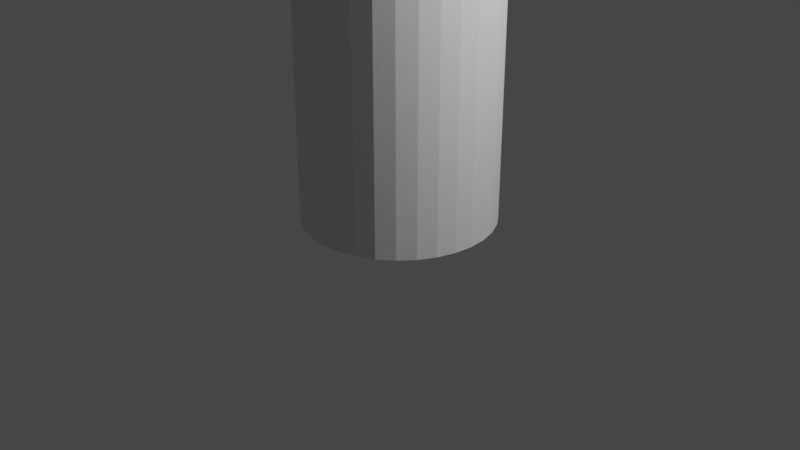 # Source: Vial.blend  (saved by Blender 3.0.42; exported with 4.5.12 LTS)
import bpy
from mathutils import Matrix  # noqa: F401  (used for matrix-valued properties, if any)

bpy.ops.wm.read_factory_settings(use_empty=True)
scene = bpy.context.scene
scene.name = 'Scene'

# ---- collections
col_collection = bpy.data.collections.new('Collection'); scene.collection.children.link(col_collection)

# ---- world
world_world = bpy.data.worlds.new('World'); scene.world = world_world
world_world.use_nodes = True; world_world.node_tree.nodes.clear()
_N = world_world.node_tree.nodes; _L = world_world.node_tree.links
n0 = _N.new('ShaderNodeOutputWorld'); n0.name = 'World Output'; n0.location = (300, 300)
n1 = _N.new('ShaderNodeBackground'); n1.name = 'Background'; n1.location = (10, 300)
n1.inputs[0].default_value = (0.05088, 0.05088, 0.05088, 1.0)
_L.new(n1.outputs[0], n0.inputs[0])
n0.is_active_output = True
world_world.color = (0.05088, 0.05088, 0.05088)
world_world.use_sun_shadow = False
world_world.sun_shadow_jitter_overblur = 0.0

# ---- cameras
cam_camera = bpy.data.cameras.new('Camera')
cam_camera.clip_end = 100.0
cam_camera.ortho_scale = 7.314

# ---- lights
light_light = bpy.data.lights.new('Light', 'POINT')
light_light.transmission_factor = 0.0
light_light.energy = 1000.0
light_light.shadow_soft_size = 0.1
light_light.shadow_maximum_resolution = 0.006
light_light.use_absolute_resolution = True

# ---- meshes
me_cylinder = bpy.data.meshes.new('Cylinder')
me_cylinder.from_pydata([(0.0, 1.0, -1.0), (-1.397e-09, 1.1, 7.0), (0.1951, 0.9808, -1.0), (0.3827, 0.9239, -1.0), (0.5556, 0.8315, -1.0), (0.6111, 0.9146, 7.0), (0.7071, 0.7071, -1.0), (0.8315, 0.5556, -1.0), (0.9146, 0.6111, 7.0), (0.9239, 0.3827, -1.0), (1.016, 0.421, 7.0), (0.9808, 0.1951, -1.0), (1.079, 0.2146, 7.0), (1.0, -4.371e-08, -1.0), (1.1, -4.622e-08, 7.0), (0.9808, -0.1951, -1.0), (0.9239, -0.3827, -1.0), (0.8315, -0.5556, -1.0), (0.7071, -0.7071, -1.0), (0.5556, -0.8315, -1.0), (0.3827, -0.9239, -1.0), (0.1951, -0.9808, -1.0), (-8.742e-08, -1.0, -1.0), (-9.756e-08, -1.1, 7.0), (-0.1951, -0.9808, -1.0), (-0.2146, -1.079, 7.0), (-0.3827, -0.9239, -1.0), (-0.5556, -0.8315, -1.0), (-0.7071, -0.7071, -1.0), (-0.7778, -0.7778, 7.0), (-0.8315, -0.5556, -1.0), (-0.9239, -0.3827, -1.0), (-0.9808, -0.1951, -1.0), (-1.0, 1.192e-08, -1.0), (-1.1, 1.498e-08, 7.0), (-0.9808, 0.1951, -1.0), (-0.9239, 0.3827, -1.0), (-1.016, 0.421, 7.0), (-0.8315, 0.5556, -1.0), (-0.9146, 0.6111, 7.0), (-0.7071, 0.7071, -1.0), (-0.5556, 0.8315, -1.0), (-0.3827, 0.9239, -1.0), (-0.1951, 0.9808, -1.0), (-0.2146, 1.079, 7.0), (0.0, 1.0, 6.682), (0.1951, 0.9808, 6.682), (0.3827, 0.9239, 6.682), (0.5556, 0.8315, 6.682), (0.7071, 0.7071, 6.682), (0.8315, 0.5556, 6.682), (0.9239, 0.3827, 6.682), (0.9808, 0.1951, 6.682), (1.0, -4.371e-08, 6.682), (0.9808, -0.1951, 6.682), (0.9239, -0.3827, 6.682), (0.8315, -0.5556, 6.682), (0.7071, -0.7071, 6.682), (0.5556, -0.8315, 6.682), (0.3827, -0.9239, 6.682), (0.1951, -0.9808, 6.682), (-8.742e-08, -1.0, 6.682), (-0.1951, -0.9808, 6.682), (-0.3827, -0.9239, 6.682), (-0.5556, -0.8315, 6.682), (-0.7071, -0.7071, 6.682), (-0.8315, -0.5556, 6.682), (-0.9239, -0.3827, 6.682), (-0.9808, -0.1951, 6.682), (-1.0, 1.192e-08, 6.682), (-0.9808, 0.1951, 6.682), (-0.9239, 0.3827, 6.682), (-0.8315, 0.5556, 6.682), (-0.7071, 0.7071, 6.682), (-0.5556, 0.8315, 6.682), (-0.3827, 0.9239, 6.682), (-0.1951, 0.9808, 6.682), (0.0, 0.9, -0.9), (0.1756, 0.8827, -0.9), (0.2146, 1.079, 7.0), (0.3444, 0.8315, -0.9), (0.421, 1.016, 7.0), (0.5, 0.7483, -0.9), (0.6364, 0.6364, -0.9), (0.7778, 0.7778, 7.0), (0.7483, 0.5, -0.9), (0.8315, 0.3444, -0.9), (0.8827, 0.1756, -0.9), (0.9, -4.176e-08, -0.9), (0.8827, -0.1756, -0.9), (1.079, -0.2146, 7.0), (0.8315, -0.3444, -0.9), (1.016, -0.421, 7.0), (0.7483, -0.5, -0.9), (0.9146, -0.6111, 7.0), (0.6364, -0.6364, -0.9), (0.7778, -0.7778, 7.0), (0.5, -0.7483, -0.9), (0.6111, -0.9146, 7.0), (0.3444, -0.8315, -0.9), (0.421, -1.016, 7.0), (0.1756, -0.8827, -0.9), (0.2146, -1.079, 7.0), (-7.868e-08, -0.9, -0.9), (-0.1756, -0.8827, -0.9), (-0.3444, -0.8315, -0.9), (-0.421, -1.016, 7.0), (-0.5, -0.7483, -0.9), (-0.6111, -0.9146, 7.0), (-0.6364, -0.6364, -0.9), (-0.7483, -0.5, -0.9), (-0.9146, -0.6111, 7.0), (-0.8315, -0.3444, -0.9), (-1.016, -0.421, 7.0), (-0.8827, -0.1756, -0.9), (-1.079, -0.2146, 7.0), (-0.9, 8.311e-09, -0.9), (-0.8827, 0.1756, -0.9), (-1.079, 0.2146, 7.0), (-0.8315, 0.3444, -0.9), (-0.7483, 0.5, -0.9), (-0.6364, 0.6364, -0.9), (-0.7778, 0.7778, 7.0), (-0.5, 0.7483, -0.9), (-0.6111, 0.9146, 7.0), (-0.3444, 0.8315, -0.9), (-0.421, 1.016, 7.0), (-0.1756, 0.8827, -0.9), (0.0, 0.9, 6.682), (0.1756, 0.8827, 6.682), (0.3444, 0.8315, 6.682), (0.5, 0.7483, 6.682), (0.6364, 0.6364, 6.682), (0.7483, 0.5, 6.682), (0.8315, 0.3444, 6.682), (0.8827, 0.1756, 6.682), (0.9, -4.176e-08, 6.682), (0.8827, -0.1756, 6.682), (0.8315, -0.3444, 6.682), (0.7483, -0.5, 6.682), (0.6364, -0.6364, 6.682), (0.5, -0.7483, 6.682), (0.3444, -0.8315, 6.682), (0.1756, -0.8827, 6.682), (-7.868e-08, -0.9, 6.682), (-0.1756, -0.8827, 6.682), (-0.3444, -0.8315, 6.682), (-0.5, -0.7483, 6.682), (-0.6364, -0.6364, 6.682), (-0.7483, -0.5, 6.682), (-0.8315, -0.3444, 6.682), (-0.8827, -0.1756, 6.682), (-0.9, 8.311e-09, 6.682), (-0.8827, 0.1756, 6.682), (-0.8315, 0.3444, 6.682), (-0.7483, 0.5, 6.682), (-0.6364, 0.6364, 6.682), (-0.5, 0.7483, 6.682), (-0.3444, 0.8315, 6.682), (-0.1756, 0.8827, 6.682), (0.0, 0.9, -0.9), (0.1756, 0.8827, -0.9), (0.3444, 0.8315, -0.9), (0.5, 0.7483, -0.9), (0.6364, 0.6364, -0.9), (0.7483, 0.5, -0.9), (0.8315, 0.3444, -0.9), (0.8827, 0.1756, -0.9), (0.9, -4.176e-08, -0.9), (0.8827, -0.1756, -0.9), (0.8315, -0.3444, -0.9), (0.7483, -0.5, -0.9), (0.6364, -0.6364, -0.9), (0.5, -0.7483, -0.9), (0.3444, -0.8315, -0.9), (0.1756, -0.8827, -0.9), (-7.868e-08, -0.9, -0.9), (-0.1756, -0.8827, -0.9), (-0.3444, -0.8315, -0.9), (-0.5, -0.7483, -0.9), (-0.6364, -0.6364, -0.9), (-0.7483, -0.5, -0.9), (-0.8315, -0.3444, -0.9), (-0.8827, -0.1756, -0.9), (-0.9, 8.311e-09, -0.9), (-0.8827, 0.1756, -0.9), (-0.8315, 0.3444, -0.9), (-0.7483, 0.5, -0.9), (-0.6364, 0.6364, -0.9), (-0.5, 0.7483, -0.9), (-0.3444, 0.8315, -0.9), (-0.1756, 0.8827, -0.9)], [(169, 89), (91, 170), (190, 125), (127, 191), (179, 107), (109, 180), (77, 160), (110, 181), (93, 171), (112, 182), (95, 172), (78, 161), (114, 183), (97, 173), (80, 162), (116, 184), (99, 174), (82, 163), (117, 185), (83, 164), (119, 186), (101, 175), (85, 165), (120, 187), (103, 176), (86, 166), (121, 188), (104, 177), (87, 167), (123, 189), (105, 178), (88, 168)], [(45, 1, 79, 46), (46, 79, 81, 47), (47, 81, 5, 48), (48, 5, 84, 49), (49, 84, 8, 50), (50, 8, 10, 51), (51, 10, 12, 52), (52, 12, 14, 53), (53, 14, 90, 54), (54, 90, 92, 55), (55, 92, 94, 56), (56, 94, 96, 57), (57, 96, 98, 58), (58, 98, 100, 59), (59, 100, 102, 60), (60, 102, 23, 61), (61, 23, 25, 62), (62, 25, 106, 63), (63, 106, 108, 64), (64, 108, 29, 65), (65, 29, 111, 66), (66, 111, 113, 67), (67, 113, 115, 68), (68, 115, 34, 69), (69, 34, 118, 70), (70, 118, 37, 71), (71, 37, 39, 72), (72, 39, 122, 73), (73, 122, 124, 74), (74, 124, 126, 75), (75, 126, 44, 76), (76, 44, 1, 45), (0, 2, 3, 4, 6, 7, 9, 11, 13, 15, 16, 17, 18, 19, 20, 21, 22, 24, 26, 27, 28, 30, 31, 32, 33, 35, 36, 38, 40, 41, 42, 43), (43, 76, 45, 0), (42, 75, 76, 43), (41, 74, 75, 42), (40, 73, 74, 41), (38, 72, 73, 40), (36, 71, 72, 38), (35, 70, 71, 36), (33, 69, 70, 35), (32, 68, 69, 33), (31, 67, 68, 32), (30, 66, 67, 31), (28, 65, 66, 30), (27, 64, 65, 28), (26, 63, 64, 27), (24, 62, 63, 26), (22, 61, 62, 24), (21, 60, 61, 22), (20, 59, 60, 21), (19, 58, 59, 20), (18, 57, 58, 19), (17, 56, 57, 18), (16, 55, 56, 17), (15, 54, 55, 16), (13, 53, 54, 15), (11, 52, 53, 13), (9, 51, 52, 11), (7, 50, 51, 9), (6, 49, 50, 7), (4, 48, 49, 6), (3, 47, 48, 4), (2, 46, 47, 3), (0, 45, 46, 2), (128, 1, 79, 129), (129, 79, 81, 130), (130, 81, 5, 131), (131, 5, 84, 132), (132, 84, 8, 133), (133, 8, 10, 134), (134, 10, 12, 135), (135, 12, 14, 136), (136, 14, 90, 137), (137, 90, 92, 138), (138, 92, 94, 139), (139, 94, 96, 140), (140, 96, 98, 141), (141, 98, 100, 142), (142, 100, 102, 143), (143, 102, 23, 144), (144, 23, 25, 145), (145, 25, 106, 146), (146, 106, 108, 147), (147, 108, 29, 148), (148, 29, 111, 149), (149, 111, 113, 150), (150, 113, 115, 151), (151, 115, 34, 152), (152, 34, 118, 153), (153, 118, 37, 154), (154, 37, 39, 155), (155, 39, 122, 156), (156, 122, 124, 157), (157, 124, 126, 158), (158, 126, 44, 159), (159, 44, 1, 128), (77, 78, 80, 82, 83, 85, 86, 87, 88, 89, 91, 93, 95, 97, 99, 101, 103, 104, 105, 107, 109, 110, 112, 114, 116, 117, 119, 120, 121, 123, 125, 127), (127, 159, 128, 77), (125, 158, 159, 127), (123, 157, 158, 125), (121, 156, 157, 123), (120, 155, 156, 121), (119, 154, 155, 120), (117, 153, 154, 119), (116, 152, 153, 117), (114, 151, 152, 116), (112, 150, 151, 114), (110, 149, 150, 112), (109, 148, 149, 110), (107, 147, 148, 109), (105, 146, 147, 107), (104, 145, 146, 105), (103, 144, 145, 104), (101, 143, 144, 103), (99, 142, 143, 101), (97, 141, 142, 99), (95, 140, 141, 97), (93, 139, 140, 95), (91, 138, 139, 93), (89, 137, 138, 91), (88, 136, 137, 89), (87, 135, 136, 88), (86, 134, 135, 87), (85, 133, 134, 86), (83, 132, 133, 85), (82, 131, 132, 83), (80, 130, 131, 82), (78, 129, 130, 80), (77, 128, 129, 78)])
_uv = me_cylinder.uv_layers.new(name='UVMap')
_uv.uv.foreach_set('vector', [1.0, 0.9801, 1.0, 1.0, 0.9688, 1.0, 0.9688, 0.9801, 0.9688, 0.9801, 0.9688, 1.0, 0.9375, 1.0, 0.9375, 0.9801, 0.9375, 0.9801, 0.9375, 1.0, 0.9062, 1.0, 0.9062, 0.9801, 0.9062, 0.9801, 0.9062, 1.0, 0.875, 1.0, 0.875, 0.9801, 0.875, 0.9801, 0.875, 1.0, 0.8438, 1.0, 0.8438, 0.9801, 0.8438, 0.9801, 0.8438, 1.0, 0.8125, 1.0, 0.8125, 0.9801, 0.8125, 0.9801, 0.8125, 1.0, 0.7812, 1.0, 0.7812, 0.9801, 0.7812, 0.9801, 0.7812, 1.0, 0.75, 1.0, 0.75, 0.9801, 0.75, 0.9801, 0.75, 1.0, 0.7188, 1.0, 0.7188, 0.9801, 0.7188, 0.9801, 0.7188, 1.0, 0.6875, 1.0, 0.6875, 0.9801, 0.6875, 0.9801, 0.6875, 1.0, 0.6562, 1.0, 0.6562, 0.9801, 0.6562, 0.9801, 0.6562, 1.0, 0.625, 1.0, 0.625, 0.9801, 0.625, 0.9801, 0.625, 1.0, 0.5938, 1.0, 0.5938, 0.9801, 0.5938, 0.9801, 0.5938, 1.0, 0.5625, 1.0, 0.5625, 0.9801, 0.5625, 0.9801, 0.5625, 1.0, 0.5312, 1.0, 0.5312, 0.9801, 0.5312, 0.9801, 0.5312, 1.0, 0.5, 1.0, 0.5, 0.9801, 0.5, 0.9801, 0.5, 1.0, 0.4688, 1.0, 0.4688, 0.9801, 0.4688, 0.9801, 0.4688, 1.0, 0.4375, 1.0, 0.4375, 0.9801, 0.4375, 0.9801, 0.4375, 1.0, 0.4062, 1.0, 0.4062, 0.9801, 0.4062, 0.9801, 0.4062, 1.0, 0.375, 1.0, 0.375, 0.9801, 0.375, 0.9801, 0.375, 1.0, 0.3438, 1.0, 0.3438, 0.9801, 0.3438, 0.9801, 0.3438, 1.0, 0.3125, 1.0, 0.3125, 0.9801, 0.3125, 0.9801, 0.3125, 1.0, 0.2812, 1.0, 0.2812, 0.9801, 0.2812, 0.9801, 0.2812, 1.0, 0.25, 1.0, 0.25, 0.9801, 0.25, 0.9801, 0.25, 1.0, 0.2188, 1.0, 0.2188, 0.9801, 0.2188, 0.9801, 0.2188, 1.0, 0.1875, 1.0, 0.1875, 0.9801, 0.1875, 0.9801, 0.1875, 1.0, 0.1562, 1.0, 0.1562, 0.9801, 0.1562, 0.9801, 0.1562, 1.0, 0.125, 1.0, 0.125, 0.9801, 0.125, 0.9801, 0.125, 1.0, 0.09375, 1.0, 0.09375, 0.9801, 0.09375, 0.9801, 0.09375, 1.0, 0.0625, 1.0, 0.0625, 0.9801, 0.0625, 0.9801, 0.0625, 1.0, 0.03125, 1.0, 0.03125, 0.9801, 0.03125, 0.9801, 0.03125, 1.0, 0.0, 1.0, 0.0, 0.9801, 0.75, 0.49, 0.7968, 0.4854, 0.8418, 0.4717, 0.8833, 0.4496, 0.9197, 0.4197, 0.9496, 0.3833, 0.9717, 0.3418, 0.9854, 0.2968, 0.99, 0.25, 0.9854, 0.2032, 0.9717, 0.1582, 0.9496, 0.1167, 0.9197, 0.08029, 0.8833, 0.05045, 0.8418, 0.02827, 0.7968, 0.01461, 0.75, 0.01, 0.7032, 0.01461, 0.6582, 0.02827, 0.6167, 0.05045, 0.5803, 0.08029, 0.5504, 0.1167, 0.5283, 0.1582, 0.5146, 0.2032, 0.51, 0.25, 0.5146, 0.2968, 0.5283, 0.3418, 0.5504, 0.3833, 0.5803, 0.4197, 0.6167, 0.4496, 0.6582, 0.4717, 0.7032, 0.4854, 0.03125, 0.5, 0.03125, 0.9801, 0.0, 0.9801, 0.0, 0.5, 0.0625, 0.5, 0.0625, 0.9801, 0.03125, 0.9801, 0.03125, 0.5, 0.09375, 0.5, 0.09375, 0.9801, 0.0625, 0.9801, 0.0625, 0.5, 0.125, 0.5, 0.125, 0.9801, 0.09375, 0.9801, 0.09375, 0.5, 0.1562, 0.5, 0.1562, 0.9801, 0.125, 0.9801, 0.125, 0.5, 0.1875, 0.5, 0.1875, 0.9801, 0.1562, 0.9801, 0.1562, 0.5, 0.2188, 0.5, 0.2188, 0.9801, 0.1875, 0.9801, 0.1875, 0.5, 0.25, 0.5, 0.25, 0.9801, 0.2188, 0.9801, 0.2188, 0.5, 0.2812, 0.5, 0.2812, 0.9801, 0.25, 0.9801, 0.25, 0.5, 0.3125, 0.5, 0.3125, 0.9801, 0.2812, 0.9801, 0.2812, 0.5, 0.3438, 0.5, 0.3438, 0.9801, 0.3125, 0.9801, 0.3125, 0.5, 0.375, 0.5, 0.375, 0.9801, 0.3438, 0.9801, 0.3438, 0.5, 0.4062, 0.5, 0.4062, 0.9801, 0.375, 0.9801, 0.375, 0.5, 0.4375, 0.5, 0.4375, 0.9801, 0.4062, 0.9801, 0.4062, 0.5, 0.4688, 0.5, 0.4688, 0.9801, 0.4375, 0.9801, 0.4375, 0.5, 0.5, 0.5, 0.5, 0.9801, 0.4688, 0.9801, 0.4688, 0.5, 0.5312, 0.5, 0.5312, 0.9801, 0.5, 0.9801, 0.5, 0.5, 0.5625, 0.5, 0.5625, 0.9801, 0.5312, 0.9801, 0.5312, 0.5, 0.5938, 0.5, 0.5938, 0.9801, 0.5625, 0.9801, 0.5625, 0.5, 0.625, 0.5, 0.625, 0.9801, 0.5938, 0.9801, 0.5938, 0.5, 0.6562, 0.5, 0.6562, 0.9801, 0.625, 0.9801, 0.625, 0.5, 0.6875, 0.5, 0.6875, 0.9801, 0.6562, 0.9801, 0.6562, 0.5, 0.7188, 0.5, 0.7188, 0.9801, 0.6875, 0.9801, 0.6875, 0.5, 0.75, 0.5, 0.75, 0.9801, 0.7188, 0.9801, 0.7188, 0.5, 0.7812, 0.5, 0.7812, 0.9801, 0.75, 0.9801, 0.75, 0.5, 0.8125, 0.5, 0.8125, 0.9801, 0.7812, 0.9801, 0.7812, 0.5, 0.8438, 0.5, 0.8438, 0.9801, 0.8125, 0.9801, 0.8125, 0.5, 0.875, 0.5, 0.875, 0.9801, 0.8438, 0.9801, 0.8438, 0.5, 0.9062, 0.5, 0.9062, 0.9801, 0.875, 0.9801, 0.875, 0.5, 0.9375, 0.5, 0.9375, 0.9801, 0.9062, 0.9801, 0.9062, 0.5, 0.9688, 0.5, 0.9688, 0.9801, 0.9375, 0.9801, 0.9375, 0.5, 1.0, 0.5, 1.0, 0.9801, 0.9688, 0.9801, 0.9688, 0.5, 1.0, 0.9801, 1.0, 1.0, 0.9688, 1.0, 0.9688, 0.9801, 0.9688, 0.9801, 0.9688, 1.0, 0.9375, 1.0, 0.9375, 0.9801, 0.9375, 0.9801, 0.9375, 1.0, 0.9062, 1.0, 0.9062, 0.9801, 0.9062, 0.9801, 0.9062, 1.0, 0.875, 1.0, 0.875, 0.9801, 0.875, 0.9801, 0.875, 1.0, 0.8438, 1.0, 0.8438, 0.9801, 0.8438, 0.9801, 0.8438, 1.0, 0.8125, 1.0, 0.8125, 0.9801, 0.8125, 0.9801, 0.8125, 1.0, 0.7812, 1.0, 0.7812, 0.9801, 0.7812, 0.9801, 0.7812, 1.0, 0.75, 1.0, 0.75, 0.9801, 0.75, 0.9801, 0.75, 1.0, 0.7188, 1.0, 0.7188, 0.9801, 0.7188, 0.9801, 0.7188, 1.0, 0.6875, 1.0, 0.6875, 0.9801, 0.6875, 0.9801, 0.6875, 1.0, 0.6562, 1.0, 0.6562, 0.9801, 0.6562, 0.9801, 0.6562, 1.0, 0.625, 1.0, 0.625, 0.9801, 0.625, 0.9801, 0.625, 1.0, 0.5938, 1.0, 0.5938, 0.9801, 0.5938, 0.9801, 0.5938, 1.0, 0.5625, 1.0, 0.5625, 0.9801, 0.5625, 0.9801, 0.5625, 1.0, 0.5312, 1.0, 0.5312, 0.9801, 0.5312, 0.9801, 0.5312, 1.0, 0.5, 1.0, 0.5, 0.9801, 0.5, 0.9801, 0.5, 1.0, 0.4688, 1.0, 0.4688, 0.9801, 0.4688, 0.9801, 0.4688, 1.0, 0.4375, 1.0, 0.4375, 0.9801, 0.4375, 0.9801, 0.4375, 1.0, 0.4062, 1.0, 0.4062, 0.9801, 0.4062, 0.9801, 0.4062, 1.0, 0.375, 1.0, 0.375, 0.9801, 0.375, 0.9801, 0.375, 1.0, 0.3438, 1.0, 0.3438, 0.9801, 0.3438, 0.9801, 0.3438, 1.0, 0.3125, 1.0, 0.3125, 0.9801, 0.3125, 0.9801, 0.3125, 1.0, 0.2812, 1.0, 0.2812, 0.9801, 0.2812, 0.9801, 0.2812, 1.0, 0.25, 1.0, 0.25, 0.9801, 0.25, 0.9801, 0.25, 1.0, 0.2188, 1.0, 0.2188, 0.9801, 0.2188, 0.9801, 0.2188, 1.0, 0.1875, 1.0, 0.1875, 0.9801, 0.1875, 0.9801, 0.1875, 1.0, 0.1562, 1.0, 0.1562, 0.9801, 0.1562, 0.9801, 0.1562, 1.0, 0.125, 1.0, 0.125, 0.9801, 0.125, 0.9801, 0.125, 1.0, 0.09375, 1.0, 0.09375, 0.9801, 0.09375, 0.9801, 0.09375, 1.0, 0.0625, 1.0, 0.0625, 0.9801, 0.0625, 0.9801, 0.0625, 1.0, 0.03125, 1.0, 0.03125, 0.9801, 0.03125, 0.9801, 0.03125, 1.0, 0.0, 1.0, 0.0, 0.9801, 0.75, 0.49, 0.7968, 0.4854, 0.8418, 0.4717, 0.8833, 0.4496, 0.9197, 0.4197, 0.9496, 0.3833, 0.9717, 0.3418, 0.9854, 0.2968, 0.99, 0.25, 0.9854, 0.2032, 0.9717, 0.1582, 0.9496, 0.1167, 0.9197, 0.08029, 0.8833, 0.05045, 0.8418, 0.02827, 0.7968, 0.01461, 0.75, 0.01, 0.7032, 0.01461, 0.6582, 0.02827, 0.6167, 0.05045, 0.5803, 0.08029, 0.5504, 0.1167, 0.5283, 0.1582, 0.5146, 0.2032, 0.51, 0.25, 0.5146, 0.2968, 0.5283, 0.3418, 0.5504, 0.3833, 0.5803, 0.4197, 0.6167, 0.4496, 0.6582, 0.4717, 0.7032, 0.4854, 0.03125, 0.5, 0.03125, 0.9801, 0.0, 0.9801, 0.0, 0.5, 0.0625, 0.5, 0.0625, 0.9801, 0.03125, 0.9801, 0.03125, 0.5, 0.09375, 0.5, 0.09375, 0.9801, 0.0625, 0.9801, 0.0625, 0.5, 0.125, 0.5, 0.125, 0.9801, 0.09375, 0.9801, 0.09375, 0.5, 0.1562, 0.5, 0.1562, 0.9801, 0.125, 0.9801, 0.125, 0.5, 0.1875, 0.5, 0.1875, 0.9801, 0.1562, 0.9801, 0.1562, 0.5, 0.2188, 0.5, 0.2188, 0.9801, 0.1875, 0.9801, 0.1875, 0.5, 0.25, 0.5, 0.25, 0.9801, 0.2188, 0.9801, 0.2188, 0.5, 0.2812, 0.5, 0.2812, 0.9801, 0.25, 0.9801, 0.25, 0.5, 0.3125, 0.5, 0.3125, 0.9801, 0.2812, 0.9801, 0.2812, 0.5, 0.3438, 0.5, 0.3438, 0.9801, 0.3125, 0.9801, 0.3125, 0.5, 0.375, 0.5, 0.375, 0.9801, 0.3438, 0.9801, 0.3438, 0.5, 0.4062, 0.5, 0.4062, 0.9801, 0.375, 0.9801, 0.375, 0.5, 0.4375, 0.5, 0.4375, 0.9801, 0.4062, 0.9801, 0.4062, 0.5, 0.4688, 0.5, 0.4688, 0.9801, 0.4375, 0.9801, 0.4375, 0.5, 0.5, 0.5, 0.5, 0.9801, 0.4688, 0.9801, 0.4688, 0.5, 0.5312, 0.5, 0.5312, 0.9801, 0.5, 0.9801, 0.5, 0.5, 0.5625, 0.5, 0.5625, 0.9801, 0.5312, 0.9801, 0.5312, 0.5, 0.5938, 0.5, 0.5938, 0.9801, 0.5625, 0.9801, 0.5625, 0.5, 0.625, 0.5, 0.625, 0.9801, 0.5938, 0.9801, 0.5938, 0.5, 0.6562, 0.5, 0.6562, 0.9801, 0.625, 0.9801, 0.625, 0.5, 0.6875, 0.5, 0.6875, 0.9801, 0.6562, 0.9801, 0.6562, 0.5, 0.7188, 0.5, 0.7188, 0.9801, 0.6875, 0.9801, 0.6875, 0.5, 0.75, 0.5, 0.75, 0.9801, 0.7188, 0.9801, 0.7188, 0.5, 0.7812, 0.5, 0.7812, 0.9801, 0.75, 0.9801, 0.75, 0.5, 0.8125, 0.5, 0.8125, 0.9801, 0.7812, 0.9801, 0.7812, 0.5, 0.8438, 0.5, 0.8438, 0.9801, 0.8125, 0.9801, 0.8125, 0.5, 0.875, 0.5, 0.875, 0.9801, 0.8438, 0.9801, 0.8438, 0.5, 0.9062, 0.5, 0.9062, 0.9801, 0.875, 0.9801, 0.875, 0.5, 0.9375, 0.5, 0.9375, 0.9801, 0.9062, 0.9801, 0.9062, 0.5, 0.9688, 0.5, 0.9688, 0.9801, 0.9375, 0.9801, 0.9375, 0.5, 1.0, 0.5, 1.0, 0.9801, 0.9688, 0.9801, 0.9688, 0.5])
me_cylinder.use_remesh_fix_poles = True
me_cylinder.use_remesh_preserve_attributes = False
me_cylinder.update()

# ---- objects
ob_light = bpy.data.objects.new('Light', light_light)
ob_camera = bpy.data.objects.new('Camera', cam_camera)
ob_cylinder = bpy.data.objects.new('Cylinder', me_cylinder)

# ---- transforms, parenting, visibility, modifiers, constraints
ob_light.location = (4.076, 1.005, 5.904)
ob_light.rotation_euler = (0.6503, 0.05522, 1.866)
ob_light.lock_rotations_4d = False
ob_light.empty_display_type = 'ARROWS'
ob_light.color = (0.0, 0.0, 0.0, 0.0)
ob_light.lineart.crease_threshold = 0.0
ob_camera.location = (7.359, -6.926, 4.958)
ob_camera.rotation_euler = (1.109, 0.0, 0.8149)
ob_camera.lock_rotations_4d = False
ob_camera.empty_display_type = 'ARROWS'
ob_camera.color = (0.0, 0.0, 0.0, 0.0)
ob_camera.display_type = 'WIRE'
ob_camera.lineart.crease_threshold = 0.0
ob_cylinder.location = (0.0, 0.0, 1.055)

# ---- collection membership
col_collection.objects.link(ob_light)
col_collection.objects.link(ob_camera)
col_collection.objects.link(ob_cylinder)

# ---- scene / render settings (as saved in the file)
scene.camera = ob_camera
scene.frame_start = 1; scene.frame_end = 250; scene.frame_set(1)
scene.render.engine = 'BLENDER_EEVEE_NEXT'
scene.cycles.sampling_pattern = 'TABULATED_SOBOL'
scene.cycles.use_light_tree = False
scene.view_settings.view_transform = 'Filmic'
bpy.context.view_layer.update()
